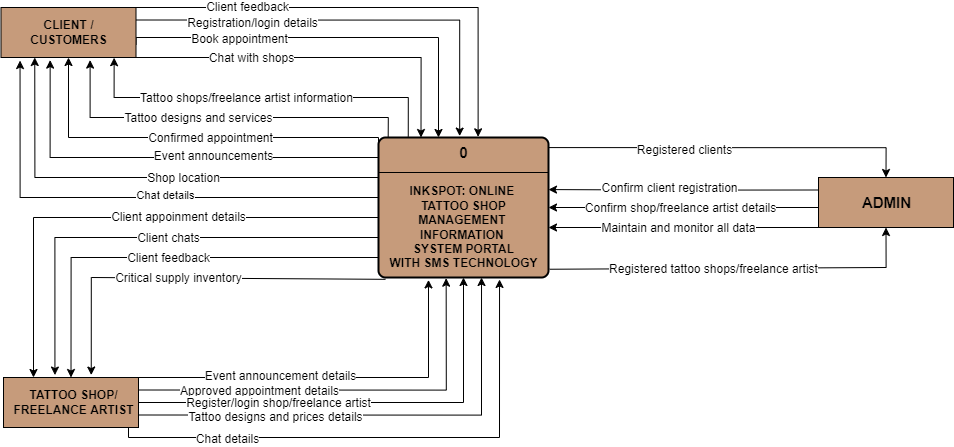

The diagram above was exported from draw.io. Its source (the exported page's mxGraphModel, read from the mxfile embedded in the PNG):
<mxGraphModel dx="1796" dy="948" grid="1" gridSize="10" guides="1" tooltips="1" connect="1" arrows="1" fold="1" page="1" pageScale="1" pageWidth="1500" pageHeight="2000" math="0" shadow="0">
  <root>
    <mxCell id="0" />
    <mxCell id="1" parent="0" />
    <mxCell id="4QUkDH7MMi5kk4Y061eS-46" style="edgeStyle=orthogonalEdgeStyle;rounded=0;orthogonalLoop=1;jettySize=auto;html=1;exitX=1;exitY=0.25;exitDx=0;exitDy=0;entryX=0.29;entryY=1.017;entryDx=0;entryDy=0;entryPerimeter=0;fontSize=12;" parent="1" source="4QUkDH7MMi5kk4Y061eS-3" target="4QUkDH7MMi5kk4Y061eS-11" edge="1">
      <mxGeometry relative="1" as="geometry">
        <Array as="points">
          <mxPoint x="540" y="550" />
          <mxPoint x="830" y="550" />
          <mxPoint x="830" y="452" />
        </Array>
      </mxGeometry>
    </mxCell>
    <mxCell id="4QUkDH7MMi5kk4Y061eS-47" value="Event announcement details" style="edgeLabel;html=1;align=center;verticalAlign=middle;resizable=0;points=[];fontSize=12;" parent="4QUkDH7MMi5kk4Y061eS-46" vertex="1" connectable="0">
      <mxGeometry x="-0.5513" y="-2" relative="1" as="geometry">
        <mxPoint x="63" y="-4" as="offset" />
      </mxGeometry>
    </mxCell>
    <mxCell id="4QUkDH7MMi5kk4Y061eS-48" style="edgeStyle=orthogonalEdgeStyle;rounded=0;orthogonalLoop=1;jettySize=auto;html=1;exitX=1;exitY=0.25;exitDx=0;exitDy=0;entryX=0.398;entryY=1.005;entryDx=0;entryDy=0;entryPerimeter=0;fontSize=12;" parent="1" source="4QUkDH7MMi5kk4Y061eS-3" target="4QUkDH7MMi5kk4Y061eS-11" edge="1">
      <mxGeometry relative="1" as="geometry" />
    </mxCell>
    <mxCell id="4QUkDH7MMi5kk4Y061eS-49" value="Approved appointment details" style="edgeLabel;html=1;align=center;verticalAlign=middle;resizable=0;points=[];fontSize=12;" parent="4QUkDH7MMi5kk4Y061eS-48" vertex="1" connectable="0">
      <mxGeometry x="-0.6551" relative="1" as="geometry">
        <mxPoint x="48" as="offset" />
      </mxGeometry>
    </mxCell>
    <mxCell id="4QUkDH7MMi5kk4Y061eS-50" style="edgeStyle=orthogonalEdgeStyle;rounded=0;orthogonalLoop=1;jettySize=auto;html=1;exitX=1;exitY=0.5;exitDx=0;exitDy=0;entryX=0.5;entryY=1;entryDx=0;entryDy=0;fontSize=12;" parent="1" source="4QUkDH7MMi5kk4Y061eS-3" target="4QUkDH7MMi5kk4Y061eS-11" edge="1">
      <mxGeometry relative="1" as="geometry" />
    </mxCell>
    <mxCell id="4QUkDH7MMi5kk4Y061eS-51" value="Register/login shop/freelance artist" style="edgeLabel;html=1;align=center;verticalAlign=middle;resizable=0;points=[];fontSize=12;" parent="4QUkDH7MMi5kk4Y061eS-50" vertex="1" connectable="0">
      <mxGeometry x="-0.597" y="-1" relative="1" as="geometry">
        <mxPoint x="49" y="-1" as="offset" />
      </mxGeometry>
    </mxCell>
    <mxCell id="4QUkDH7MMi5kk4Y061eS-54" style="edgeStyle=orthogonalEdgeStyle;rounded=0;orthogonalLoop=1;jettySize=auto;html=1;exitX=1;exitY=1;exitDx=0;exitDy=0;entryX=0.712;entryY=1.014;entryDx=0;entryDy=0;entryPerimeter=0;fontSize=12;" parent="1" source="4QUkDH7MMi5kk4Y061eS-3" target="4QUkDH7MMi5kk4Y061eS-11" edge="1">
      <mxGeometry relative="1" as="geometry">
        <Array as="points">
          <mxPoint x="530" y="600" />
          <mxPoint x="530" y="610" />
          <mxPoint x="901" y="610" />
        </Array>
      </mxGeometry>
    </mxCell>
    <mxCell id="4QUkDH7MMi5kk4Y061eS-57" value="Chat details" style="edgeLabel;html=1;align=center;verticalAlign=middle;resizable=0;points=[];fontSize=12;" parent="4QUkDH7MMi5kk4Y061eS-54" vertex="1" connectable="0">
      <mxGeometry x="-0.569" y="-1" relative="1" as="geometry">
        <mxPoint as="offset" />
      </mxGeometry>
    </mxCell>
    <mxCell id="4QUkDH7MMi5kk4Y061eS-55" style="edgeStyle=orthogonalEdgeStyle;rounded=0;orthogonalLoop=1;jettySize=auto;html=1;exitX=1;exitY=0.75;exitDx=0;exitDy=0;entryX=0.606;entryY=1;entryDx=0;entryDy=0;entryPerimeter=0;fontSize=12;" parent="1" source="4QUkDH7MMi5kk4Y061eS-3" target="4QUkDH7MMi5kk4Y061eS-11" edge="1">
      <mxGeometry relative="1" as="geometry" />
    </mxCell>
    <mxCell id="4QUkDH7MMi5kk4Y061eS-56" value="Tattoo designs and prices details" style="edgeLabel;html=1;align=center;verticalAlign=middle;resizable=0;points=[];fontSize=12;" parent="4QUkDH7MMi5kk4Y061eS-55" vertex="1" connectable="0">
      <mxGeometry x="-0.4353" y="-1" relative="1" as="geometry">
        <mxPoint as="offset" />
      </mxGeometry>
    </mxCell>
    <mxCell id="4QUkDH7MMi5kk4Y061eS-3" value="" style="html=1;dashed=0;whitespace=wrap;fillColor=#C69B7B;" parent="1" vertex="1">
      <mxGeometry x="405" y="550" width="135" height="50" as="geometry" />
    </mxCell>
    <mxCell id="4QUkDH7MMi5kk4Y061eS-4" value="TATTOO SHOP/&lt;br&gt;FREELANCE ARTIST" style="text;html=1;resizable=0;autosize=1;align=center;verticalAlign=middle;points=[];fillColor=none;strokeColor=none;rounded=0;fontStyle=1" parent="1" vertex="1">
      <mxGeometry x="405" y="555" width="140" height="40" as="geometry" />
    </mxCell>
    <mxCell id="4QUkDH7MMi5kk4Y061eS-16" style="edgeStyle=orthogonalEdgeStyle;rounded=0;orthogonalLoop=1;jettySize=auto;html=1;exitX=1;exitY=0.25;exitDx=0;exitDy=0;entryX=0.373;entryY=-0.047;entryDx=0;entryDy=0;entryPerimeter=0;fontSize=12;" parent="1" source="4QUkDH7MMi5kk4Y061eS-5" target="4QUkDH7MMi5kk4Y061eS-15" edge="1">
      <mxGeometry relative="1" as="geometry" />
    </mxCell>
    <mxCell id="4QUkDH7MMi5kk4Y061eS-17" value="Registration/login details" style="edgeLabel;html=1;align=center;verticalAlign=middle;resizable=0;points=[];fontSize=12;" parent="4QUkDH7MMi5kk4Y061eS-16" vertex="1" connectable="0">
      <mxGeometry x="-0.4729" y="-1" relative="1" as="geometry">
        <mxPoint y="1" as="offset" />
      </mxGeometry>
    </mxCell>
    <mxCell id="4QUkDH7MMi5kk4Y061eS-18" style="edgeStyle=orthogonalEdgeStyle;rounded=0;orthogonalLoop=1;jettySize=auto;html=1;exitX=1;exitY=0.75;exitDx=0;exitDy=0;fontSize=12;" parent="1" source="4QUkDH7MMi5kk4Y061eS-5" target="4QUkDH7MMi5kk4Y061eS-11" edge="1">
      <mxGeometry relative="1" as="geometry">
        <Array as="points">
          <mxPoint x="538" y="210" />
          <mxPoint x="840" y="210" />
        </Array>
      </mxGeometry>
    </mxCell>
    <mxCell id="4QUkDH7MMi5kk4Y061eS-19" value="Book appointment" style="edgeLabel;html=1;align=center;verticalAlign=middle;resizable=0;points=[];fontSize=12;" parent="4QUkDH7MMi5kk4Y061eS-18" vertex="1" connectable="0">
      <mxGeometry x="-0.5105" relative="1" as="geometry">
        <mxPoint x="10" y="1" as="offset" />
      </mxGeometry>
    </mxCell>
    <mxCell id="4QUkDH7MMi5kk4Y061eS-20" style="edgeStyle=orthogonalEdgeStyle;rounded=0;orthogonalLoop=1;jettySize=auto;html=1;exitX=1;exitY=0;exitDx=0;exitDy=0;entryX=0.586;entryY=-0.005;entryDx=0;entryDy=0;entryPerimeter=0;fontSize=12;" parent="1" source="4QUkDH7MMi5kk4Y061eS-5" target="4QUkDH7MMi5kk4Y061eS-11" edge="1">
      <mxGeometry relative="1" as="geometry">
        <Array as="points">
          <mxPoint x="880" y="180" />
        </Array>
      </mxGeometry>
    </mxCell>
    <mxCell id="4QUkDH7MMi5kk4Y061eS-21" value="Client feedback" style="edgeLabel;html=1;align=center;verticalAlign=middle;resizable=0;points=[];fontSize=12;" parent="4QUkDH7MMi5kk4Y061eS-20" vertex="1" connectable="0">
      <mxGeometry x="-0.535" y="1" relative="1" as="geometry">
        <mxPoint as="offset" />
      </mxGeometry>
    </mxCell>
    <mxCell id="4QUkDH7MMi5kk4Y061eS-22" style="edgeStyle=orthogonalEdgeStyle;rounded=0;orthogonalLoop=1;jettySize=auto;html=1;exitX=1;exitY=1;exitDx=0;exitDy=0;entryX=0.25;entryY=0;entryDx=0;entryDy=0;fontSize=12;" parent="1" source="4QUkDH7MMi5kk4Y061eS-5" target="4QUkDH7MMi5kk4Y061eS-11" edge="1">
      <mxGeometry relative="1" as="geometry">
        <Array as="points">
          <mxPoint x="823" y="230" />
        </Array>
      </mxGeometry>
    </mxCell>
    <mxCell id="4QUkDH7MMi5kk4Y061eS-23" value="Chat with shops" style="edgeLabel;html=1;align=center;verticalAlign=middle;resizable=0;points=[];fontSize=12;" parent="4QUkDH7MMi5kk4Y061eS-22" vertex="1" connectable="0">
      <mxGeometry x="-0.5984" y="1" relative="1" as="geometry">
        <mxPoint x="40" y="1" as="offset" />
      </mxGeometry>
    </mxCell>
    <mxCell id="4QUkDH7MMi5kk4Y061eS-5" value="" style="html=1;dashed=0;whitespace=wrap;fillColor=#C69B7B;" parent="1" vertex="1">
      <mxGeometry x="402.5" y="180" width="135" height="50" as="geometry" />
    </mxCell>
    <mxCell id="4QUkDH7MMi5kk4Y061eS-6" value="CLIENT /&lt;br&gt;CUSTOMERS" style="text;html=1;resizable=0;autosize=1;align=center;verticalAlign=middle;points=[];fillColor=none;strokeColor=none;rounded=0;fontStyle=1" parent="1" vertex="1">
      <mxGeometry x="420" y="185" width="100" height="40" as="geometry" />
    </mxCell>
    <mxCell id="4QUkDH7MMi5kk4Y061eS-60" style="edgeStyle=orthogonalEdgeStyle;rounded=0;orthogonalLoop=1;jettySize=auto;html=1;exitX=0;exitY=0.25;exitDx=0;exitDy=0;entryX=1;entryY=0.372;entryDx=0;entryDy=0;entryPerimeter=0;fontSize=12;" parent="1" source="4QUkDH7MMi5kk4Y061eS-7" target="4QUkDH7MMi5kk4Y061eS-11" edge="1">
      <mxGeometry relative="1" as="geometry" />
    </mxCell>
    <mxCell id="4QUkDH7MMi5kk4Y061eS-61" value="Confirm client registration" style="edgeLabel;html=1;align=center;verticalAlign=middle;resizable=0;points=[];fontSize=12;" parent="4QUkDH7MMi5kk4Y061eS-60" vertex="1" connectable="0">
      <mxGeometry x="0.331" y="1" relative="1" as="geometry">
        <mxPoint x="30" y="-3" as="offset" />
      </mxGeometry>
    </mxCell>
    <mxCell id="4QUkDH7MMi5kk4Y061eS-65" style="edgeStyle=orthogonalEdgeStyle;rounded=0;orthogonalLoop=1;jettySize=auto;html=1;exitX=0;exitY=0.75;exitDx=0;exitDy=0;entryX=1;entryY=0.5;entryDx=0;entryDy=0;fontSize=12;" parent="1" source="4QUkDH7MMi5kk4Y061eS-7" target="4QUkDH7MMi5kk4Y061eS-11" edge="1">
      <mxGeometry relative="1" as="geometry">
        <Array as="points">
          <mxPoint x="1220" y="380" />
        </Array>
      </mxGeometry>
    </mxCell>
    <mxCell id="4QUkDH7MMi5kk4Y061eS-66" value="Confirm shop/freelance artist details" style="edgeLabel;html=1;align=center;verticalAlign=middle;resizable=0;points=[];fontSize=12;" parent="4QUkDH7MMi5kk4Y061eS-65" vertex="1" connectable="0">
      <mxGeometry x="0.2115" relative="1" as="geometry">
        <mxPoint x="21" as="offset" />
      </mxGeometry>
    </mxCell>
    <mxCell id="4QUkDH7MMi5kk4Y061eS-67" style="edgeStyle=orthogonalEdgeStyle;rounded=0;orthogonalLoop=1;jettySize=auto;html=1;exitX=0;exitY=1;exitDx=0;exitDy=0;fontSize=12;" parent="1" source="4QUkDH7MMi5kk4Y061eS-7" edge="1">
      <mxGeometry relative="1" as="geometry">
        <mxPoint x="950" y="400" as="targetPoint" />
        <Array as="points">
          <mxPoint x="950" y="400" />
        </Array>
      </mxGeometry>
    </mxCell>
    <mxCell id="4QUkDH7MMi5kk4Y061eS-68" value="Maintain and monitor all data" style="edgeLabel;html=1;align=center;verticalAlign=middle;resizable=0;points=[];fontSize=12;" parent="4QUkDH7MMi5kk4Y061eS-67" vertex="1" connectable="0">
      <mxGeometry x="0.6377" y="1" relative="1" as="geometry">
        <mxPoint x="81" y="-1" as="offset" />
      </mxGeometry>
    </mxCell>
    <mxCell id="4QUkDH7MMi5kk4Y061eS-7" value="" style="html=1;dashed=0;whitespace=wrap;fillColor=#C69B7B;" parent="1" vertex="1">
      <mxGeometry x="1220" y="350" width="135" height="50" as="geometry" />
    </mxCell>
    <mxCell id="4QUkDH7MMi5kk4Y061eS-8" value="ADMIN" style="text;html=1;resizable=0;autosize=1;align=center;verticalAlign=middle;points=[];fillColor=none;strokeColor=none;rounded=0;fontStyle=1;fontSize=15;" parent="1" vertex="1">
      <mxGeometry x="1252.5" y="360" width="70" height="30" as="geometry" />
    </mxCell>
    <mxCell id="4QUkDH7MMi5kk4Y061eS-24" style="edgeStyle=orthogonalEdgeStyle;rounded=0;orthogonalLoop=1;jettySize=auto;html=1;exitX=0.175;exitY=-0.006;exitDx=0;exitDy=0;entryX=0.838;entryY=1.004;entryDx=0;entryDy=0;entryPerimeter=0;fontSize=12;exitPerimeter=0;" parent="1" source="4QUkDH7MMi5kk4Y061eS-11" target="4QUkDH7MMi5kk4Y061eS-5" edge="1">
      <mxGeometry relative="1" as="geometry">
        <Array as="points">
          <mxPoint x="810" y="270" />
          <mxPoint x="516" y="270" />
        </Array>
      </mxGeometry>
    </mxCell>
    <mxCell id="4QUkDH7MMi5kk4Y061eS-25" value="Tattoo shops/freelance artist information" style="edgeLabel;html=1;align=center;verticalAlign=middle;resizable=0;points=[];fontSize=12;" parent="4QUkDH7MMi5kk4Y061eS-24" vertex="1" connectable="0">
      <mxGeometry x="0.3337" relative="1" as="geometry">
        <mxPoint x="46" as="offset" />
      </mxGeometry>
    </mxCell>
    <mxCell id="4QUkDH7MMi5kk4Y061eS-26" style="edgeStyle=orthogonalEdgeStyle;rounded=0;orthogonalLoop=1;jettySize=auto;html=1;exitX=0.057;exitY=-0.006;exitDx=0;exitDy=0;entryX=0.66;entryY=1.052;entryDx=0;entryDy=0;entryPerimeter=0;fontSize=12;exitPerimeter=0;" parent="1" source="4QUkDH7MMi5kk4Y061eS-11" target="4QUkDH7MMi5kk4Y061eS-5" edge="1">
      <mxGeometry relative="1" as="geometry">
        <Array as="points">
          <mxPoint x="790" y="290" />
          <mxPoint x="492" y="290" />
        </Array>
      </mxGeometry>
    </mxCell>
    <mxCell id="4QUkDH7MMi5kk4Y061eS-27" value="Tattoo designs and services" style="edgeLabel;html=1;align=center;verticalAlign=middle;resizable=0;points=[];fontSize=12;" parent="4QUkDH7MMi5kk4Y061eS-26" vertex="1" connectable="0">
      <mxGeometry x="0.1219" relative="1" as="geometry">
        <mxPoint as="offset" />
      </mxGeometry>
    </mxCell>
    <mxCell id="4QUkDH7MMi5kk4Y061eS-30" style="edgeStyle=orthogonalEdgeStyle;rounded=0;orthogonalLoop=1;jettySize=auto;html=1;exitX=0;exitY=0.25;exitDx=0;exitDy=0;entryX=0.5;entryY=1;entryDx=0;entryDy=0;fontSize=12;" parent="1" source="4QUkDH7MMi5kk4Y061eS-11" target="4QUkDH7MMi5kk4Y061eS-5" edge="1">
      <mxGeometry relative="1" as="geometry">
        <Array as="points">
          <mxPoint x="780" y="310" />
          <mxPoint x="470" y="310" />
        </Array>
      </mxGeometry>
    </mxCell>
    <mxCell id="4QUkDH7MMi5kk4Y061eS-31" value="Confirmed appointment" style="edgeLabel;html=1;align=center;verticalAlign=middle;resizable=0;points=[];fontSize=12;" parent="4QUkDH7MMi5kk4Y061eS-30" vertex="1" connectable="0">
      <mxGeometry x="0.1252" y="3" relative="1" as="geometry">
        <mxPoint x="36" y="-3" as="offset" />
      </mxGeometry>
    </mxCell>
    <mxCell id="4QUkDH7MMi5kk4Y061eS-32" style="edgeStyle=orthogonalEdgeStyle;rounded=0;orthogonalLoop=1;jettySize=auto;html=1;exitX=0;exitY=0.25;exitDx=0;exitDy=0;entryX=0.364;entryY=1.052;entryDx=0;entryDy=0;entryPerimeter=0;fontSize=12;" parent="1" source="4QUkDH7MMi5kk4Y061eS-11" target="4QUkDH7MMi5kk4Y061eS-5" edge="1">
      <mxGeometry relative="1" as="geometry">
        <Array as="points">
          <mxPoint x="780" y="330" />
          <mxPoint x="452" y="330" />
        </Array>
      </mxGeometry>
    </mxCell>
    <mxCell id="4QUkDH7MMi5kk4Y061eS-33" value="Event announcements" style="edgeLabel;html=1;align=center;verticalAlign=middle;resizable=0;points=[];fontSize=12;" parent="4QUkDH7MMi5kk4Y061eS-32" vertex="1" connectable="0">
      <mxGeometry x="0.0185" y="-1" relative="1" as="geometry">
        <mxPoint x="43" y="-1" as="offset" />
      </mxGeometry>
    </mxCell>
    <mxCell id="4QUkDH7MMi5kk4Y061eS-34" style="edgeStyle=orthogonalEdgeStyle;rounded=0;orthogonalLoop=1;jettySize=auto;html=1;exitX=0;exitY=0.5;exitDx=0;exitDy=0;entryX=0.25;entryY=1;entryDx=0;entryDy=0;fontSize=12;" parent="1" source="4QUkDH7MMi5kk4Y061eS-11" target="4QUkDH7MMi5kk4Y061eS-5" edge="1">
      <mxGeometry relative="1" as="geometry">
        <Array as="points">
          <mxPoint x="780" y="350" />
          <mxPoint x="436" y="350" />
        </Array>
      </mxGeometry>
    </mxCell>
    <mxCell id="4QUkDH7MMi5kk4Y061eS-35" value="Shop location" style="edgeLabel;html=1;align=center;verticalAlign=middle;resizable=0;points=[];fontSize=12;" parent="4QUkDH7MMi5kk4Y061eS-34" vertex="1" connectable="0">
      <mxGeometry x="-0.0825" relative="1" as="geometry">
        <mxPoint as="offset" />
      </mxGeometry>
    </mxCell>
    <mxCell id="4QUkDH7MMi5kk4Y061eS-36" style="edgeStyle=orthogonalEdgeStyle;rounded=0;orthogonalLoop=1;jettySize=auto;html=1;exitX=0;exitY=0.5;exitDx=0;exitDy=0;fontSize=12;" parent="1" source="4QUkDH7MMi5kk4Y061eS-11" edge="1">
      <mxGeometry relative="1" as="geometry">
        <mxPoint x="435" y="550" as="targetPoint" />
        <Array as="points">
          <mxPoint x="780" y="390" />
          <mxPoint x="435" y="390" />
        </Array>
      </mxGeometry>
    </mxCell>
    <mxCell id="4QUkDH7MMi5kk4Y061eS-37" value="Client appoinment details" style="edgeLabel;html=1;align=center;verticalAlign=middle;resizable=0;points=[];fontSize=12;" parent="4QUkDH7MMi5kk4Y061eS-36" vertex="1" connectable="0">
      <mxGeometry x="-0.0583" y="-1" relative="1" as="geometry">
        <mxPoint x="31" as="offset" />
      </mxGeometry>
    </mxCell>
    <mxCell id="4QUkDH7MMi5kk4Y061eS-38" style="edgeStyle=orthogonalEdgeStyle;rounded=0;orthogonalLoop=1;jettySize=auto;html=1;exitX=0;exitY=0.75;exitDx=0;exitDy=0;entryX=0.381;entryY=-0.049;entryDx=0;entryDy=0;entryPerimeter=0;fontSize=12;" parent="1" source="4QUkDH7MMi5kk4Y061eS-11" target="4QUkDH7MMi5kk4Y061eS-3" edge="1">
      <mxGeometry relative="1" as="geometry">
        <Array as="points">
          <mxPoint x="780" y="410" />
          <mxPoint x="456" y="410" />
        </Array>
      </mxGeometry>
    </mxCell>
    <mxCell id="4QUkDH7MMi5kk4Y061eS-39" value="Client chats" style="edgeLabel;html=1;align=center;verticalAlign=middle;resizable=0;points=[];fontSize=12;" parent="4QUkDH7MMi5kk4Y061eS-38" vertex="1" connectable="0">
      <mxGeometry x="-0.0058" y="3" relative="1" as="geometry">
        <mxPoint x="16" y="-3" as="offset" />
      </mxGeometry>
    </mxCell>
    <mxCell id="4QUkDH7MMi5kk4Y061eS-40" style="edgeStyle=orthogonalEdgeStyle;rounded=0;orthogonalLoop=1;jettySize=auto;html=1;exitX=0.007;exitY=0.925;exitDx=0;exitDy=0;entryX=0.5;entryY=0;entryDx=0;entryDy=0;fontSize=12;exitPerimeter=0;" parent="1" source="4QUkDH7MMi5kk4Y061eS-11" target="4QUkDH7MMi5kk4Y061eS-3" edge="1">
      <mxGeometry relative="1" as="geometry">
        <Array as="points">
          <mxPoint x="780" y="430" />
          <mxPoint x="473" y="430" />
        </Array>
      </mxGeometry>
    </mxCell>
    <mxCell id="4QUkDH7MMi5kk4Y061eS-41" value="Client feedback" style="edgeLabel;html=1;align=center;verticalAlign=middle;resizable=0;points=[];fontSize=12;" parent="4QUkDH7MMi5kk4Y061eS-40" vertex="1" connectable="0">
      <mxGeometry x="0.0042" y="2" relative="1" as="geometry">
        <mxPoint x="-1" y="-2" as="offset" />
      </mxGeometry>
    </mxCell>
    <mxCell id="4QUkDH7MMi5kk4Y061eS-42" style="edgeStyle=orthogonalEdgeStyle;rounded=0;orthogonalLoop=1;jettySize=auto;html=1;exitX=0.041;exitY=1.013;exitDx=0;exitDy=0;entryX=0.65;entryY=-0.049;entryDx=0;entryDy=0;entryPerimeter=0;fontSize=12;exitPerimeter=0;" parent="1" source="4QUkDH7MMi5kk4Y061eS-11" target="4QUkDH7MMi5kk4Y061eS-3" edge="1">
      <mxGeometry relative="1" as="geometry">
        <Array as="points">
          <mxPoint x="787" y="450" />
          <mxPoint x="493" y="450" />
        </Array>
      </mxGeometry>
    </mxCell>
    <mxCell id="4QUkDH7MMi5kk4Y061eS-43" value="Critical supply inventory" style="edgeLabel;html=1;align=center;verticalAlign=middle;resizable=0;points=[];fontSize=12;" parent="4QUkDH7MMi5kk4Y061eS-42" vertex="1" connectable="0">
      <mxGeometry x="0.1028" y="1" relative="1" as="geometry">
        <mxPoint x="8" y="-1" as="offset" />
      </mxGeometry>
    </mxCell>
    <mxCell id="4QUkDH7MMi5kk4Y061eS-62" style="edgeStyle=orthogonalEdgeStyle;rounded=0;orthogonalLoop=1;jettySize=auto;html=1;exitX=1.003;exitY=0.072;exitDx=0;exitDy=0;entryX=0.5;entryY=0;entryDx=0;entryDy=0;fontSize=12;exitPerimeter=0;" parent="1" source="4QUkDH7MMi5kk4Y061eS-11" target="4QUkDH7MMi5kk4Y061eS-7" edge="1">
      <mxGeometry relative="1" as="geometry">
        <Array as="points">
          <mxPoint x="1287" y="320" />
        </Array>
      </mxGeometry>
    </mxCell>
    <mxCell id="4QUkDH7MMi5kk4Y061eS-63" value="Registered clients" style="edgeLabel;html=1;align=center;verticalAlign=middle;resizable=0;points=[];fontSize=12;" parent="4QUkDH7MMi5kk4Y061eS-62" vertex="1" connectable="0">
      <mxGeometry x="-0.2644" y="-2" relative="1" as="geometry">
        <mxPoint as="offset" />
      </mxGeometry>
    </mxCell>
    <mxCell id="4QUkDH7MMi5kk4Y061eS-69" style="edgeStyle=orthogonalEdgeStyle;rounded=0;orthogonalLoop=1;jettySize=auto;html=1;exitX=1.007;exitY=0.941;exitDx=0;exitDy=0;entryX=0.5;entryY=1;entryDx=0;entryDy=0;fontSize=12;exitPerimeter=0;" parent="1" source="4QUkDH7MMi5kk4Y061eS-11" target="4QUkDH7MMi5kk4Y061eS-7" edge="1">
      <mxGeometry relative="1" as="geometry">
        <Array as="points">
          <mxPoint x="950" y="442" />
          <mxPoint x="950" y="440" />
          <mxPoint x="1287" y="440" />
        </Array>
      </mxGeometry>
    </mxCell>
    <mxCell id="4QUkDH7MMi5kk4Y061eS-70" value="Registered tattoo shops/freelance artist" style="edgeLabel;html=1;align=center;verticalAlign=middle;resizable=0;points=[];fontSize=12;" parent="4QUkDH7MMi5kk4Y061eS-69" vertex="1" connectable="0">
      <mxGeometry x="-0.6422" y="-2" relative="1" as="geometry">
        <mxPoint x="95" y="-2" as="offset" />
      </mxGeometry>
    </mxCell>
    <mxCell id="RUR-7HwkSoRKGmrKIYU_-1" style="edgeStyle=orthogonalEdgeStyle;rounded=0;orthogonalLoop=1;jettySize=auto;html=1;exitX=0;exitY=0.5;exitDx=0;exitDy=0;entryX=0.141;entryY=1.061;entryDx=0;entryDy=0;entryPerimeter=0;" edge="1" parent="1" source="4QUkDH7MMi5kk4Y061eS-11" target="4QUkDH7MMi5kk4Y061eS-5">
      <mxGeometry relative="1" as="geometry">
        <Array as="points">
          <mxPoint x="780" y="370" />
          <mxPoint x="421" y="370" />
        </Array>
      </mxGeometry>
    </mxCell>
    <mxCell id="RUR-7HwkSoRKGmrKIYU_-2" value="Chat details" style="edgeLabel;html=1;align=center;verticalAlign=middle;resizable=0;points=[];" vertex="1" connectable="0" parent="RUR-7HwkSoRKGmrKIYU_-1">
      <mxGeometry x="-0.1098" y="-3" relative="1" as="geometry">
        <mxPoint as="offset" />
      </mxGeometry>
    </mxCell>
    <mxCell id="4QUkDH7MMi5kk4Y061eS-11" value="" style="rounded=1;whiteSpace=wrap;html=1;absoluteArcSize=1;arcSize=14;strokeWidth=2;fontSize=15;fillColor=#C69B7B;" parent="1" vertex="1">
      <mxGeometry x="780" y="310" width="170" height="140" as="geometry" />
    </mxCell>
    <mxCell id="4QUkDH7MMi5kk4Y061eS-13" value="" style="endArrow=none;html=1;rounded=0;fontSize=15;entryX=1;entryY=0.25;entryDx=0;entryDy=0;exitX=0;exitY=0.25;exitDx=0;exitDy=0;" parent="1" source="4QUkDH7MMi5kk4Y061eS-11" target="4QUkDH7MMi5kk4Y061eS-11" edge="1">
      <mxGeometry width="50" height="50" relative="1" as="geometry">
        <mxPoint x="790" y="380" as="sourcePoint" />
        <mxPoint x="840" y="330" as="targetPoint" />
      </mxGeometry>
    </mxCell>
    <mxCell id="4QUkDH7MMi5kk4Y061eS-14" value="INKSPOT: ONLINE&amp;nbsp;&lt;br style=&quot;font-size: 12px;&quot;&gt;TATTOO SHOP&lt;br style=&quot;font-size: 12px;&quot;&gt;MANAGEMENT&amp;nbsp;&lt;br style=&quot;font-size: 12px;&quot;&gt;INFORMATION&amp;nbsp;&lt;br style=&quot;font-size: 12px;&quot;&gt;SYSTEM PORTAL&lt;br style=&quot;font-size: 12px;&quot;&gt;WITH SMS TECHNOLOGY" style="text;html=1;resizable=0;autosize=1;align=center;verticalAlign=middle;points=[];fillColor=none;strokeColor=none;rounded=0;fontSize=12;fontStyle=1" parent="1" vertex="1">
      <mxGeometry x="780" y="350" width="170" height="100" as="geometry" />
    </mxCell>
    <mxCell id="4QUkDH7MMi5kk4Y061eS-15" value="0" style="text;html=1;resizable=0;autosize=1;align=center;verticalAlign=middle;points=[];fillColor=none;strokeColor=none;rounded=0;fontStyle=1;fontSize=15;" parent="1" vertex="1">
      <mxGeometry x="850" y="310" width="30" height="30" as="geometry" />
    </mxCell>
  </root>
</mxGraphModel>